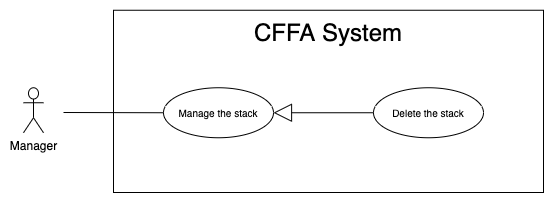

The diagram above was exported from draw.io. Its source (the exported page's mxGraphModel, read from the mxfile embedded in the PNG):
<mxGraphModel dx="946" dy="1715" grid="1" gridSize="10" guides="1" tooltips="1" connect="1" arrows="1" fold="1" page="1" pageScale="1" pageWidth="850" pageHeight="1100" math="0" shadow="0">
  <root>
    <mxCell id="FCnmKey5VNCCLaxTxU7b-0" />
    <mxCell id="FCnmKey5VNCCLaxTxU7b-1" parent="FCnmKey5VNCCLaxTxU7b-0" />
    <mxCell id="FCnmKey5VNCCLaxTxU7b-2" value="" style="rounded=0;whiteSpace=wrap;html=1;" vertex="1" parent="FCnmKey5VNCCLaxTxU7b-1">
      <mxGeometry x="140" y="-1072.25" width="430" height="182.25" as="geometry" />
    </mxCell>
    <mxCell id="FCnmKey5VNCCLaxTxU7b-3" value="&lt;span style=&quot;font-size: 24px&quot;&gt;CFFA System&lt;/span&gt;" style="text;html=1;strokeColor=none;fillColor=none;align=center;verticalAlign=middle;whiteSpace=wrap;rounded=0;" vertex="1" parent="FCnmKey5VNCCLaxTxU7b-1">
      <mxGeometry x="190" y="-1060" width="330" height="20" as="geometry" />
    </mxCell>
    <mxCell id="FCnmKey5VNCCLaxTxU7b-4" value="Manager" style="shape=umlActor;verticalLabelPosition=bottom;verticalAlign=top;html=1;outlineConnect=0;" vertex="1" parent="FCnmKey5VNCCLaxTxU7b-1">
      <mxGeometry x="50" y="-994.75" width="20" height="45" as="geometry" />
    </mxCell>
    <mxCell id="FCnmKey5VNCCLaxTxU7b-5" value="&lt;font style=&quot;font-size: 10px&quot;&gt;Manage the stack&lt;br&gt;&lt;/font&gt;" style="ellipse;whiteSpace=wrap;html=1;fillColor=#ffffff;gradientColor=none;" vertex="1" parent="FCnmKey5VNCCLaxTxU7b-1">
      <mxGeometry x="190" y="-994.75" width="110" height="50" as="geometry" />
    </mxCell>
    <mxCell id="FCnmKey5VNCCLaxTxU7b-6" value="" style="endArrow=none;html=1;rounded=0;exitX=0;exitY=0.5;exitDx=0;exitDy=0;" edge="1" parent="FCnmKey5VNCCLaxTxU7b-1" source="FCnmKey5VNCCLaxTxU7b-5">
      <mxGeometry relative="1" as="geometry">
        <mxPoint x="631" y="-872.5" as="sourcePoint" />
        <mxPoint x="90" y="-970" as="targetPoint" />
      </mxGeometry>
    </mxCell>
    <mxCell id="FCnmKey5VNCCLaxTxU7b-7" value="" style="endArrow=block;endSize=16;endFill=0;html=1;exitX=0;exitY=0.5;exitDx=0;exitDy=0;" edge="1" parent="FCnmKey5VNCCLaxTxU7b-1" source="FCnmKey5VNCCLaxTxU7b-8" target="FCnmKey5VNCCLaxTxU7b-5">
      <mxGeometry width="160" relative="1" as="geometry">
        <mxPoint x="400" y="-972.25" as="sourcePoint" />
        <mxPoint x="270.03999999999996" y="-688.1379999999999" as="targetPoint" />
      </mxGeometry>
    </mxCell>
    <mxCell id="FCnmKey5VNCCLaxTxU7b-8" value="&lt;font style=&quot;font-size: 10px&quot;&gt;Delete the stack&lt;br&gt;&lt;/font&gt;" style="ellipse;whiteSpace=wrap;html=1;fillColor=#ffffff;gradientColor=none;" vertex="1" parent="FCnmKey5VNCCLaxTxU7b-1">
      <mxGeometry x="400" y="-994.75" width="110" height="50" as="geometry" />
    </mxCell>
  </root>
</mxGraphModel>